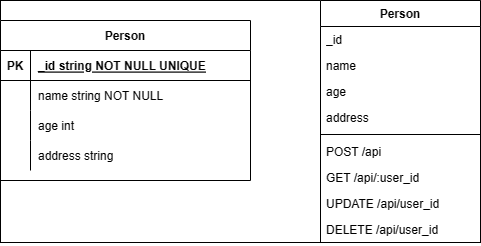

The diagram above was exported from draw.io. Its source (the exported page's mxGraphModel, read from the mxfile embedded in the PNG):
<mxGraphModel dx="1059" dy="579" grid="1" gridSize="10" guides="1" tooltips="1" connect="1" arrows="1" fold="1" page="1" pageScale="1" pageWidth="850" pageHeight="1100" math="0" shadow="0" extFonts="Permanent Marker^https://fonts.googleapis.com/css?family=Permanent+Marker">
  <root>
    <mxCell id="0" />
    <mxCell id="1" parent="0" />
    <mxCell id="EIuCxVEZ1Wv8wJ6m4kaY-22" value="" style="group;strokeColor=default;labelBackgroundColor=default;" vertex="1" connectable="0" parent="1">
      <mxGeometry x="190" y="140" width="480" height="242" as="geometry" />
    </mxCell>
    <mxCell id="C-vyLk0tnHw3VtMMgP7b-23" value="Person" style="shape=table;startSize=30;container=1;collapsible=1;childLayout=tableLayout;fixedRows=1;rowLines=0;fontStyle=1;align=center;resizeLast=1;" parent="EIuCxVEZ1Wv8wJ6m4kaY-22" vertex="1">
      <mxGeometry y="20" width="250" height="160" as="geometry" />
    </mxCell>
    <mxCell id="C-vyLk0tnHw3VtMMgP7b-24" value="" style="shape=partialRectangle;collapsible=0;dropTarget=0;pointerEvents=0;fillColor=none;points=[[0,0.5],[1,0.5]];portConstraint=eastwest;top=0;left=0;right=0;bottom=1;" parent="C-vyLk0tnHw3VtMMgP7b-23" vertex="1">
      <mxGeometry y="30" width="250" height="30" as="geometry" />
    </mxCell>
    <mxCell id="C-vyLk0tnHw3VtMMgP7b-25" value="PK" style="shape=partialRectangle;overflow=hidden;connectable=0;fillColor=none;top=0;left=0;bottom=0;right=0;fontStyle=1;" parent="C-vyLk0tnHw3VtMMgP7b-24" vertex="1">
      <mxGeometry width="30" height="30" as="geometry">
        <mxRectangle width="30" height="30" as="alternateBounds" />
      </mxGeometry>
    </mxCell>
    <mxCell id="C-vyLk0tnHw3VtMMgP7b-26" value="_id string NOT NULL UNIQUE" style="shape=partialRectangle;overflow=hidden;connectable=0;fillColor=none;top=0;left=0;bottom=0;right=0;align=left;spacingLeft=6;fontStyle=5;" parent="C-vyLk0tnHw3VtMMgP7b-24" vertex="1">
      <mxGeometry x="30" width="220" height="30" as="geometry">
        <mxRectangle width="220" height="30" as="alternateBounds" />
      </mxGeometry>
    </mxCell>
    <mxCell id="C-vyLk0tnHw3VtMMgP7b-27" value="" style="shape=partialRectangle;collapsible=0;dropTarget=0;pointerEvents=0;fillColor=none;points=[[0,0.5],[1,0.5]];portConstraint=eastwest;top=0;left=0;right=0;bottom=0;" parent="C-vyLk0tnHw3VtMMgP7b-23" vertex="1">
      <mxGeometry y="60" width="250" height="30" as="geometry" />
    </mxCell>
    <mxCell id="C-vyLk0tnHw3VtMMgP7b-28" value="" style="shape=partialRectangle;overflow=hidden;connectable=0;fillColor=none;top=0;left=0;bottom=0;right=0;" parent="C-vyLk0tnHw3VtMMgP7b-27" vertex="1">
      <mxGeometry width="30" height="30" as="geometry">
        <mxRectangle width="30" height="30" as="alternateBounds" />
      </mxGeometry>
    </mxCell>
    <mxCell id="C-vyLk0tnHw3VtMMgP7b-29" value="name string NOT NULL" style="shape=partialRectangle;overflow=hidden;connectable=0;fillColor=none;top=0;left=0;bottom=0;right=0;align=left;spacingLeft=6;" parent="C-vyLk0tnHw3VtMMgP7b-27" vertex="1">
      <mxGeometry x="30" width="220" height="30" as="geometry">
        <mxRectangle width="220" height="30" as="alternateBounds" />
      </mxGeometry>
    </mxCell>
    <mxCell id="EIuCxVEZ1Wv8wJ6m4kaY-2" value="" style="shape=partialRectangle;collapsible=0;dropTarget=0;pointerEvents=0;fillColor=none;points=[[0,0.5],[1,0.5]];portConstraint=eastwest;top=0;left=0;right=0;bottom=0;" vertex="1" parent="C-vyLk0tnHw3VtMMgP7b-23">
      <mxGeometry y="90" width="250" height="30" as="geometry" />
    </mxCell>
    <mxCell id="EIuCxVEZ1Wv8wJ6m4kaY-3" value="" style="shape=partialRectangle;overflow=hidden;connectable=0;fillColor=none;top=0;left=0;bottom=0;right=0;" vertex="1" parent="EIuCxVEZ1Wv8wJ6m4kaY-2">
      <mxGeometry width="30" height="30" as="geometry">
        <mxRectangle width="30" height="30" as="alternateBounds" />
      </mxGeometry>
    </mxCell>
    <mxCell id="EIuCxVEZ1Wv8wJ6m4kaY-4" value="age int" style="shape=partialRectangle;overflow=hidden;connectable=0;fillColor=none;top=0;left=0;bottom=0;right=0;align=left;spacingLeft=6;" vertex="1" parent="EIuCxVEZ1Wv8wJ6m4kaY-2">
      <mxGeometry x="30" width="220" height="30" as="geometry">
        <mxRectangle width="220" height="30" as="alternateBounds" />
      </mxGeometry>
    </mxCell>
    <mxCell id="EIuCxVEZ1Wv8wJ6m4kaY-5" value="" style="shape=partialRectangle;collapsible=0;dropTarget=0;pointerEvents=0;fillColor=none;points=[[0,0.5],[1,0.5]];portConstraint=eastwest;top=0;left=0;right=0;bottom=0;" vertex="1" parent="C-vyLk0tnHw3VtMMgP7b-23">
      <mxGeometry y="120" width="250" height="30" as="geometry" />
    </mxCell>
    <mxCell id="EIuCxVEZ1Wv8wJ6m4kaY-6" value="" style="shape=partialRectangle;overflow=hidden;connectable=0;fillColor=none;top=0;left=0;bottom=0;right=0;" vertex="1" parent="EIuCxVEZ1Wv8wJ6m4kaY-5">
      <mxGeometry width="30" height="30" as="geometry">
        <mxRectangle width="30" height="30" as="alternateBounds" />
      </mxGeometry>
    </mxCell>
    <mxCell id="EIuCxVEZ1Wv8wJ6m4kaY-7" value="address string" style="shape=partialRectangle;overflow=hidden;connectable=0;fillColor=none;top=0;left=0;bottom=0;right=0;align=left;spacingLeft=6;" vertex="1" parent="EIuCxVEZ1Wv8wJ6m4kaY-5">
      <mxGeometry x="30" width="220" height="30" as="geometry">
        <mxRectangle width="220" height="30" as="alternateBounds" />
      </mxGeometry>
    </mxCell>
    <mxCell id="EIuCxVEZ1Wv8wJ6m4kaY-8" value="Person" style="swimlane;fontStyle=1;align=center;verticalAlign=top;childLayout=stackLayout;horizontal=1;startSize=26;horizontalStack=0;resizeParent=1;resizeParentMax=0;resizeLast=0;collapsible=1;marginBottom=0;whiteSpace=wrap;html=1;" vertex="1" parent="EIuCxVEZ1Wv8wJ6m4kaY-22">
      <mxGeometry x="320" width="160" height="242" as="geometry" />
    </mxCell>
    <mxCell id="EIuCxVEZ1Wv8wJ6m4kaY-9" value="_id" style="text;strokeColor=none;fillColor=none;align=left;verticalAlign=top;spacingLeft=4;spacingRight=4;overflow=hidden;rotatable=0;points=[[0,0.5],[1,0.5]];portConstraint=eastwest;whiteSpace=wrap;html=1;" vertex="1" parent="EIuCxVEZ1Wv8wJ6m4kaY-8">
      <mxGeometry y="26" width="160" height="26" as="geometry" />
    </mxCell>
    <mxCell id="EIuCxVEZ1Wv8wJ6m4kaY-16" value="name" style="text;strokeColor=none;fillColor=none;align=left;verticalAlign=top;spacingLeft=4;spacingRight=4;overflow=hidden;rotatable=0;points=[[0,0.5],[1,0.5]];portConstraint=eastwest;whiteSpace=wrap;html=1;" vertex="1" parent="EIuCxVEZ1Wv8wJ6m4kaY-8">
      <mxGeometry y="52" width="160" height="26" as="geometry" />
    </mxCell>
    <mxCell id="EIuCxVEZ1Wv8wJ6m4kaY-17" value="age" style="text;strokeColor=none;fillColor=none;align=left;verticalAlign=top;spacingLeft=4;spacingRight=4;overflow=hidden;rotatable=0;points=[[0,0.5],[1,0.5]];portConstraint=eastwest;whiteSpace=wrap;html=1;" vertex="1" parent="EIuCxVEZ1Wv8wJ6m4kaY-8">
      <mxGeometry y="78" width="160" height="26" as="geometry" />
    </mxCell>
    <mxCell id="EIuCxVEZ1Wv8wJ6m4kaY-18" value="address" style="text;strokeColor=none;fillColor=none;align=left;verticalAlign=top;spacingLeft=4;spacingRight=4;overflow=hidden;rotatable=0;points=[[0,0.5],[1,0.5]];portConstraint=eastwest;whiteSpace=wrap;html=1;" vertex="1" parent="EIuCxVEZ1Wv8wJ6m4kaY-8">
      <mxGeometry y="104" width="160" height="26" as="geometry" />
    </mxCell>
    <mxCell id="EIuCxVEZ1Wv8wJ6m4kaY-10" value="" style="line;strokeWidth=1;fillColor=none;align=left;verticalAlign=middle;spacingTop=-1;spacingLeft=3;spacingRight=3;rotatable=0;labelPosition=right;points=[];portConstraint=eastwest;strokeColor=inherit;" vertex="1" parent="EIuCxVEZ1Wv8wJ6m4kaY-8">
      <mxGeometry y="130" width="160" height="8" as="geometry" />
    </mxCell>
    <mxCell id="EIuCxVEZ1Wv8wJ6m4kaY-11" value="POST /api" style="text;strokeColor=none;fillColor=none;align=left;verticalAlign=top;spacingLeft=4;spacingRight=4;overflow=hidden;rotatable=0;points=[[0,0.5],[1,0.5]];portConstraint=eastwest;whiteSpace=wrap;html=1;" vertex="1" parent="EIuCxVEZ1Wv8wJ6m4kaY-8">
      <mxGeometry y="138" width="160" height="26" as="geometry" />
    </mxCell>
    <mxCell id="EIuCxVEZ1Wv8wJ6m4kaY-19" value="GET /api/:user_id" style="text;strokeColor=none;fillColor=none;align=left;verticalAlign=top;spacingLeft=4;spacingRight=4;overflow=hidden;rotatable=0;points=[[0,0.5],[1,0.5]];portConstraint=eastwest;whiteSpace=wrap;html=1;" vertex="1" parent="EIuCxVEZ1Wv8wJ6m4kaY-8">
      <mxGeometry y="164" width="160" height="26" as="geometry" />
    </mxCell>
    <mxCell id="EIuCxVEZ1Wv8wJ6m4kaY-20" value="UPDATE /api/user_id" style="text;strokeColor=none;fillColor=none;align=left;verticalAlign=top;spacingLeft=4;spacingRight=4;overflow=hidden;rotatable=0;points=[[0,0.5],[1,0.5]];portConstraint=eastwest;whiteSpace=wrap;html=1;" vertex="1" parent="EIuCxVEZ1Wv8wJ6m4kaY-8">
      <mxGeometry y="190" width="160" height="26" as="geometry" />
    </mxCell>
    <mxCell id="EIuCxVEZ1Wv8wJ6m4kaY-21" value="DELETE /api/user_id" style="text;strokeColor=none;fillColor=none;align=left;verticalAlign=top;spacingLeft=4;spacingRight=4;overflow=hidden;rotatable=0;points=[[0,0.5],[1,0.5]];portConstraint=eastwest;whiteSpace=wrap;html=1;" vertex="1" parent="EIuCxVEZ1Wv8wJ6m4kaY-8">
      <mxGeometry y="216" width="160" height="26" as="geometry" />
    </mxCell>
  </root>
</mxGraphModel>